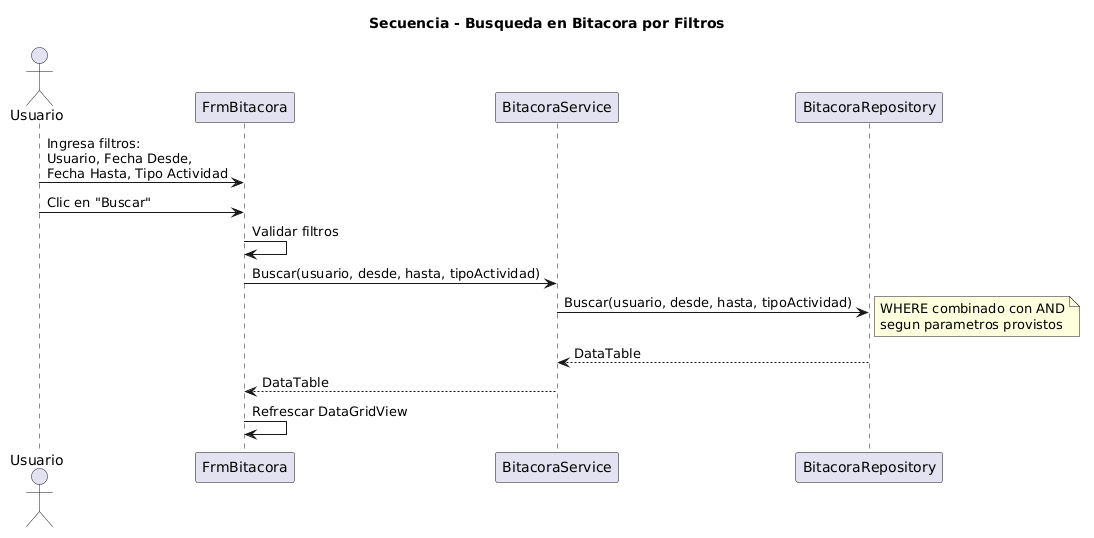

The diagram above was rendered by PlantUML. Its source (embedded in the PNG):
@startuml
title  Secuencia - Busqueda en Bitacora por Filtros

actor Usuario as U
participant FrmBitacora as FB
participant BitacoraService as BS
participant BitacoraRepository as BR

U -> FB : Ingresa filtros:\nUsuario, Fecha Desde,\nFecha Hasta, Tipo Actividad
U -> FB : Clic en "Buscar"
FB -> FB : Validar filtros
FB -> BS : Buscar(usuario, desde, hasta, tipoActividad)
BS -> BR : Buscar(usuario, desde, hasta, tipoActividad)
note right
  WHERE combinado con AND
  segun parametros provistos
end note
BR --> BS : DataTable
BS --> FB : DataTable
FB -> FB : Refrescar DataGridView
@enduml